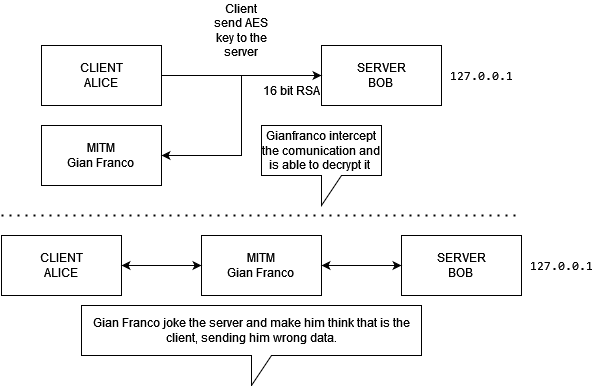

The diagram above was exported from draw.io. Its source (the exported page's mxGraphModel, read from the mxfile embedded in the PNG):
<mxGraphModel dx="1038" dy="564" grid="1" gridSize="10" guides="1" tooltips="1" connect="1" arrows="1" fold="1" page="1" pageScale="1" pageWidth="827" pageHeight="1169" math="0" shadow="0">
  <root>
    <mxCell id="0" />
    <mxCell id="1" parent="0" />
    <mxCell id="5qo6xbtZBVyvEFc3w1_8-1" value="&lt;div&gt;SERVER&lt;/div&gt;&lt;div&gt;BOB&lt;br&gt;&lt;/div&gt;" style="rounded=0;whiteSpace=wrap;html=1;" vertex="1" parent="1">
      <mxGeometry x="440" y="140" width="120" height="60" as="geometry" />
    </mxCell>
    <mxCell id="5qo6xbtZBVyvEFc3w1_8-2" value="&lt;div&gt;CLIENT&lt;/div&gt;&lt;div&gt;ALICE&lt;br&gt;&lt;/div&gt;" style="rounded=0;whiteSpace=wrap;html=1;" vertex="1" parent="1">
      <mxGeometry x="160" y="140" width="120" height="60" as="geometry" />
    </mxCell>
    <mxCell id="5qo6xbtZBVyvEFc3w1_8-3" value="&lt;div&gt;MITM&lt;/div&gt;&lt;div&gt;Gian Franco&lt;br&gt;&lt;/div&gt;" style="rounded=0;whiteSpace=wrap;html=1;" vertex="1" parent="1">
      <mxGeometry x="160" y="220" width="120" height="60" as="geometry" />
    </mxCell>
    <mxCell id="5qo6xbtZBVyvEFc3w1_8-4" value="&lt;pre&gt;&lt;code&gt;&lt;span class=&quot;s2&quot;&gt;127.0.0.1&lt;/span&gt;&lt;/code&gt;&lt;/pre&gt;" style="text;html=1;strokeColor=none;fillColor=none;align=center;verticalAlign=middle;whiteSpace=wrap;rounded=0;" vertex="1" parent="1">
      <mxGeometry x="570" y="155" width="60" height="30" as="geometry" />
    </mxCell>
    <mxCell id="5qo6xbtZBVyvEFc3w1_8-6" value="" style="endArrow=classic;html=1;rounded=0;exitX=1;exitY=0.5;exitDx=0;exitDy=0;entryX=0;entryY=0.5;entryDx=0;entryDy=0;" edge="1" parent="1" source="5qo6xbtZBVyvEFc3w1_8-2" target="5qo6xbtZBVyvEFc3w1_8-1">
      <mxGeometry width="50" height="50" relative="1" as="geometry">
        <mxPoint x="390" y="270" as="sourcePoint" />
        <mxPoint x="440" y="220" as="targetPoint" />
      </mxGeometry>
    </mxCell>
    <mxCell id="5qo6xbtZBVyvEFc3w1_8-7" value="Client send AES key to the server" style="text;html=1;strokeColor=none;fillColor=none;align=center;verticalAlign=middle;whiteSpace=wrap;rounded=0;" vertex="1" parent="1">
      <mxGeometry x="330" y="95" width="60" height="60" as="geometry" />
    </mxCell>
    <mxCell id="5qo6xbtZBVyvEFc3w1_8-8" value="16 bit RSA" style="text;html=1;strokeColor=none;fillColor=none;align=center;verticalAlign=middle;whiteSpace=wrap;rounded=0;" vertex="1" parent="1">
      <mxGeometry x="380" y="170" width="60" height="30" as="geometry" />
    </mxCell>
    <mxCell id="5qo6xbtZBVyvEFc3w1_8-9" value="" style="endArrow=classic;html=1;rounded=0;entryX=1;entryY=0.5;entryDx=0;entryDy=0;" edge="1" parent="1" target="5qo6xbtZBVyvEFc3w1_8-3">
      <mxGeometry width="50" height="50" relative="1" as="geometry">
        <mxPoint x="360" y="170" as="sourcePoint" />
        <mxPoint x="440" y="220" as="targetPoint" />
        <Array as="points">
          <mxPoint x="360" y="250" />
        </Array>
      </mxGeometry>
    </mxCell>
    <mxCell id="5qo6xbtZBVyvEFc3w1_8-10" value="Gianfranco intercept the comunication and is able to decrypt it&amp;nbsp; " style="shape=callout;whiteSpace=wrap;html=1;perimeter=calloutPerimeter;" vertex="1" parent="1">
      <mxGeometry x="380" y="220" width="120" height="80" as="geometry" />
    </mxCell>
    <mxCell id="5qo6xbtZBVyvEFc3w1_8-11" value="" style="endArrow=none;dashed=1;html=1;dashPattern=1 3;strokeWidth=2;rounded=0;" edge="1" parent="1">
      <mxGeometry width="50" height="50" relative="1" as="geometry">
        <mxPoint x="120" y="310" as="sourcePoint" />
        <mxPoint x="640" y="310" as="targetPoint" />
      </mxGeometry>
    </mxCell>
    <mxCell id="5qo6xbtZBVyvEFc3w1_8-12" value="&lt;div&gt;MITM&lt;/div&gt;&lt;div&gt;Gian Franco&lt;br&gt;&lt;/div&gt;" style="rounded=0;whiteSpace=wrap;html=1;" vertex="1" parent="1">
      <mxGeometry x="320" y="330" width="120" height="60" as="geometry" />
    </mxCell>
    <mxCell id="5qo6xbtZBVyvEFc3w1_8-13" value="&lt;div&gt;CLIENT&lt;/div&gt;&lt;div&gt;ALICE&lt;br&gt;&lt;/div&gt;" style="rounded=0;whiteSpace=wrap;html=1;" vertex="1" parent="1">
      <mxGeometry x="120" y="330" width="120" height="60" as="geometry" />
    </mxCell>
    <mxCell id="5qo6xbtZBVyvEFc3w1_8-14" value="&lt;div&gt;SERVER&lt;/div&gt;&lt;div&gt;BOB&lt;br&gt;&lt;/div&gt;" style="rounded=0;whiteSpace=wrap;html=1;" vertex="1" parent="1">
      <mxGeometry x="520" y="330" width="120" height="60" as="geometry" />
    </mxCell>
    <mxCell id="5qo6xbtZBVyvEFc3w1_8-15" value="" style="endArrow=classic;startArrow=classic;html=1;rounded=0;exitX=1;exitY=0.5;exitDx=0;exitDy=0;" edge="1" parent="1" source="5qo6xbtZBVyvEFc3w1_8-13" target="5qo6xbtZBVyvEFc3w1_8-12">
      <mxGeometry width="50" height="50" relative="1" as="geometry">
        <mxPoint x="390" y="320" as="sourcePoint" />
        <mxPoint x="440" y="270" as="targetPoint" />
      </mxGeometry>
    </mxCell>
    <mxCell id="5qo6xbtZBVyvEFc3w1_8-16" value="" style="endArrow=classic;startArrow=classic;html=1;rounded=0;entryX=0;entryY=0.5;entryDx=0;entryDy=0;exitX=1;exitY=0.5;exitDx=0;exitDy=0;" edge="1" parent="1" source="5qo6xbtZBVyvEFc3w1_8-12" target="5qo6xbtZBVyvEFc3w1_8-14">
      <mxGeometry width="50" height="50" relative="1" as="geometry">
        <mxPoint x="390" y="320" as="sourcePoint" />
        <mxPoint x="440" y="270" as="targetPoint" />
      </mxGeometry>
    </mxCell>
    <mxCell id="5qo6xbtZBVyvEFc3w1_8-17" value="Gian Franco joke the server and make him think that is the client, sending him wrong data." style="shape=callout;whiteSpace=wrap;html=1;perimeter=calloutPerimeter;" vertex="1" parent="1">
      <mxGeometry x="200" y="400" width="340" height="80" as="geometry" />
    </mxCell>
    <mxCell id="5qo6xbtZBVyvEFc3w1_8-18" value="&lt;pre&gt;&lt;code&gt;&lt;span class=&quot;s2&quot;&gt;127.0.0.1&lt;/span&gt;&lt;/code&gt;&lt;/pre&gt;" style="text;html=1;strokeColor=none;fillColor=none;align=center;verticalAlign=middle;whiteSpace=wrap;rounded=0;" vertex="1" parent="1">
      <mxGeometry x="650" y="345" width="60" height="30" as="geometry" />
    </mxCell>
  </root>
</mxGraphModel>